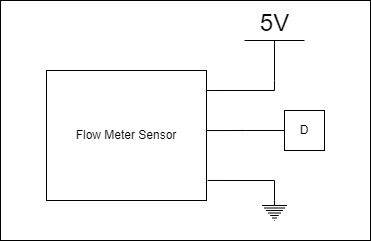

The diagram above was exported from draw.io. Its source (the exported page's mxGraphModel, read from the mxfile embedded in the PNG):
<mxGraphModel dx="1058" dy="-272" grid="1" gridSize="10" guides="1" tooltips="1" connect="1" arrows="1" fold="1" page="1" pageScale="1" pageWidth="850" pageHeight="1100" math="0" shadow="0">
  <root>
    <mxCell id="0" />
    <mxCell id="1" parent="0" />
    <mxCell id="aKfs0Ut3RRdSHZ7objQc-1" value="Flow Meter Sensor" style="rounded=0;whiteSpace=wrap;html=1;" vertex="1" parent="1">
      <mxGeometry x="286" y="1590" width="160" height="130" as="geometry" />
    </mxCell>
    <mxCell id="aKfs0Ut3RRdSHZ7objQc-2" style="edgeStyle=orthogonalEdgeStyle;rounded=0;orthogonalLoop=1;jettySize=auto;html=1;exitX=0.5;exitY=0;exitDx=0;exitDy=0;exitPerimeter=0;entryX=1.001;entryY=0.154;entryDx=0;entryDy=0;entryPerimeter=0;endArrow=none;endFill=0;" edge="1" parent="1" source="aKfs0Ut3RRdSHZ7objQc-3" target="aKfs0Ut3RRdSHZ7objQc-1">
      <mxGeometry relative="1" as="geometry">
        <mxPoint x="457" y="1620" as="targetPoint" />
        <Array as="points">
          <mxPoint x="514" y="1610" />
        </Array>
      </mxGeometry>
    </mxCell>
    <mxCell id="aKfs0Ut3RRdSHZ7objQc-3" value="5V" style="verticalLabelPosition=top;verticalAlign=bottom;shape=mxgraph.electrical.signal_sources.vdd;shadow=0;dashed=0;align=center;strokeWidth=1;fontSize=24;html=1;flipV=1;" vertex="1" parent="1">
      <mxGeometry x="484" y="1560" width="60" height="40" as="geometry" />
    </mxCell>
    <mxCell id="aKfs0Ut3RRdSHZ7objQc-4" style="edgeStyle=orthogonalEdgeStyle;rounded=0;orthogonalLoop=1;jettySize=auto;html=1;exitX=0.5;exitY=0;exitDx=0;exitDy=0;exitPerimeter=0;entryX=1.007;entryY=0.846;entryDx=0;entryDy=0;entryPerimeter=0;endArrow=none;endFill=0;" edge="1" parent="1" source="aKfs0Ut3RRdSHZ7objQc-5" target="aKfs0Ut3RRdSHZ7objQc-1">
      <mxGeometry relative="1" as="geometry">
        <mxPoint x="457" y="1700" as="targetPoint" />
      </mxGeometry>
    </mxCell>
    <mxCell id="aKfs0Ut3RRdSHZ7objQc-5" value="" style="pointerEvents=1;verticalLabelPosition=bottom;shadow=0;dashed=0;align=center;html=1;verticalAlign=top;shape=mxgraph.electrical.signal_sources.protective_earth;" vertex="1" parent="1">
      <mxGeometry x="501.5" y="1720" width="25" height="20" as="geometry" />
    </mxCell>
    <mxCell id="aKfs0Ut3RRdSHZ7objQc-6" style="edgeStyle=orthogonalEdgeStyle;rounded=0;orthogonalLoop=1;jettySize=auto;html=1;entryX=0.998;entryY=0.462;entryDx=0;entryDy=0;entryPerimeter=0;endArrow=none;endFill=0;" edge="1" parent="1" target="aKfs0Ut3RRdSHZ7objQc-1">
      <mxGeometry relative="1" as="geometry">
        <mxPoint x="459.5" y="1630" as="targetPoint" />
        <mxPoint x="524" y="1650" as="sourcePoint" />
      </mxGeometry>
    </mxCell>
    <mxCell id="aKfs0Ut3RRdSHZ7objQc-7" value="D" style="rounded=0;whiteSpace=wrap;html=1;" vertex="1" parent="1">
      <mxGeometry x="524" y="1630" width="40" height="40" as="geometry" />
    </mxCell>
    <mxCell id="aKfs0Ut3RRdSHZ7objQc-8" value="" style="rounded=0;whiteSpace=wrap;html=1;fillColor=none;" vertex="1" parent="1">
      <mxGeometry x="240" y="1520" width="370" height="240" as="geometry" />
    </mxCell>
  </root>
</mxGraphModel>